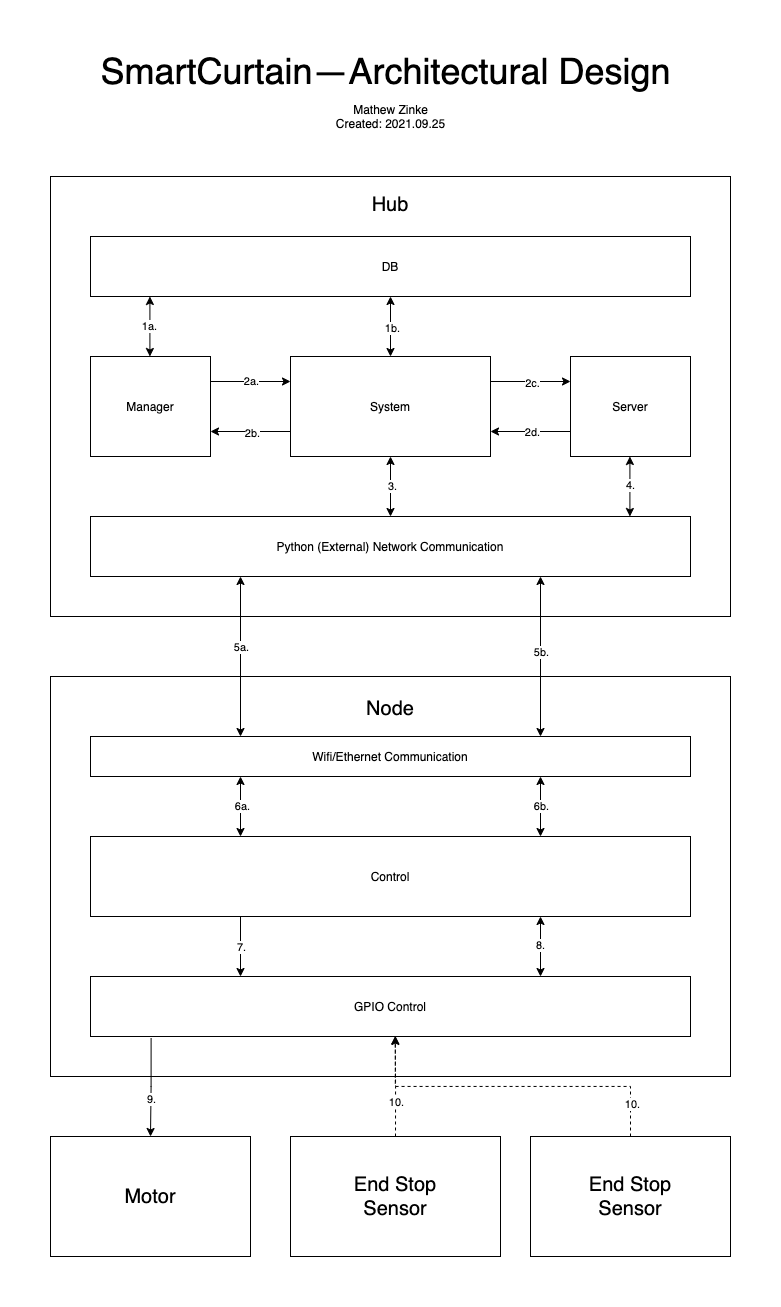

The diagram above was exported from draw.io. Its source (the exported page's mxGraphModel, read from the mxfile embedded in the PNG):
<mxGraphModel dx="1113" dy="659" grid="1" gridSize="10" guides="1" tooltips="1" connect="1" arrows="1" fold="1" page="1" pageScale="1" pageWidth="850" pageHeight="1400" math="0" shadow="0">
  <root>
    <mxCell id="0" />
    <mxCell id="1" parent="0" />
    <mxCell id="MOA6qWEbLU2D4ft4gAKx-1" value="&lt;font style=&quot;font-size: 20px&quot;&gt;Hub&lt;br&gt;&lt;br&gt;&lt;br&gt;&lt;br&gt;&lt;br&gt;&lt;br&gt;&lt;br&gt;&lt;br&gt;&lt;br&gt;&lt;br&gt;&lt;br&gt;&lt;br&gt;&lt;br&gt;&lt;br&gt;&lt;br&gt;&lt;br&gt;&lt;br&gt;&lt;/font&gt;" style="rounded=0;whiteSpace=wrap;html=1;" vertex="1" parent="1">
      <mxGeometry x="85" y="200" width="680" height="440" as="geometry" />
    </mxCell>
    <mxCell id="MOA6qWEbLU2D4ft4gAKx-61" style="edgeStyle=orthogonalEdgeStyle;rounded=0;orthogonalLoop=1;jettySize=auto;html=1;exitX=0;exitY=0.75;exitDx=0;exitDy=0;entryX=1;entryY=0.75;entryDx=0;entryDy=0;" edge="1" parent="1" source="MOA6qWEbLU2D4ft4gAKx-2" target="MOA6qWEbLU2D4ft4gAKx-4">
      <mxGeometry relative="1" as="geometry" />
    </mxCell>
    <mxCell id="MOA6qWEbLU2D4ft4gAKx-79" value="2b." style="edgeLabel;html=1;align=center;verticalAlign=middle;resizable=0;points=[];" vertex="1" connectable="0" parent="MOA6qWEbLU2D4ft4gAKx-61">
      <mxGeometry x="-0.0292" relative="1" as="geometry">
        <mxPoint y="1" as="offset" />
      </mxGeometry>
    </mxCell>
    <mxCell id="MOA6qWEbLU2D4ft4gAKx-62" style="edgeStyle=orthogonalEdgeStyle;rounded=0;orthogonalLoop=1;jettySize=auto;html=1;exitX=1;exitY=0.25;exitDx=0;exitDy=0;entryX=0;entryY=0.25;entryDx=0;entryDy=0;" edge="1" parent="1" source="MOA6qWEbLU2D4ft4gAKx-2" target="MOA6qWEbLU2D4ft4gAKx-3">
      <mxGeometry relative="1" as="geometry" />
    </mxCell>
    <mxCell id="MOA6qWEbLU2D4ft4gAKx-80" value="2c." style="edgeLabel;html=1;align=center;verticalAlign=middle;resizable=0;points=[];" vertex="1" connectable="0" parent="MOA6qWEbLU2D4ft4gAKx-62">
      <mxGeometry x="0.0292" relative="1" as="geometry">
        <mxPoint y="1" as="offset" />
      </mxGeometry>
    </mxCell>
    <mxCell id="MOA6qWEbLU2D4ft4gAKx-2" value="System" style="rounded=0;whiteSpace=wrap;html=1;" vertex="1" parent="1">
      <mxGeometry x="325" y="380" width="200" height="100" as="geometry" />
    </mxCell>
    <mxCell id="MOA6qWEbLU2D4ft4gAKx-63" style="edgeStyle=orthogonalEdgeStyle;rounded=0;orthogonalLoop=1;jettySize=auto;html=1;exitX=0;exitY=0.75;exitDx=0;exitDy=0;entryX=1;entryY=0.75;entryDx=0;entryDy=0;" edge="1" parent="1" source="MOA6qWEbLU2D4ft4gAKx-3" target="MOA6qWEbLU2D4ft4gAKx-2">
      <mxGeometry relative="1" as="geometry" />
    </mxCell>
    <mxCell id="MOA6qWEbLU2D4ft4gAKx-81" value="2d." style="edgeLabel;html=1;align=center;verticalAlign=middle;resizable=0;points=[];" vertex="1" connectable="0" parent="MOA6qWEbLU2D4ft4gAKx-63">
      <mxGeometry x="-0.0292" relative="1" as="geometry">
        <mxPoint as="offset" />
      </mxGeometry>
    </mxCell>
    <mxCell id="MOA6qWEbLU2D4ft4gAKx-3" value="Server" style="rounded=0;whiteSpace=wrap;html=1;" vertex="1" parent="1">
      <mxGeometry x="605" y="380" width="120" height="100" as="geometry" />
    </mxCell>
    <mxCell id="MOA6qWEbLU2D4ft4gAKx-60" style="edgeStyle=orthogonalEdgeStyle;rounded=0;orthogonalLoop=1;jettySize=auto;html=1;exitX=1;exitY=0.25;exitDx=0;exitDy=0;entryX=0;entryY=0.25;entryDx=0;entryDy=0;" edge="1" parent="1" source="MOA6qWEbLU2D4ft4gAKx-4" target="MOA6qWEbLU2D4ft4gAKx-2">
      <mxGeometry relative="1" as="geometry" />
    </mxCell>
    <mxCell id="MOA6qWEbLU2D4ft4gAKx-78" value="2a." style="edgeLabel;html=1;align=center;verticalAlign=middle;resizable=0;points=[];" vertex="1" connectable="0" parent="MOA6qWEbLU2D4ft4gAKx-60">
      <mxGeometry x="0.0083" y="1" relative="1" as="geometry">
        <mxPoint as="offset" />
      </mxGeometry>
    </mxCell>
    <mxCell id="MOA6qWEbLU2D4ft4gAKx-4" value="Manager" style="rounded=0;whiteSpace=wrap;html=1;" vertex="1" parent="1">
      <mxGeometry x="125" y="380" width="120" height="100" as="geometry" />
    </mxCell>
    <mxCell id="MOA6qWEbLU2D4ft4gAKx-5" value="DB" style="rounded=0;whiteSpace=wrap;html=1;" vertex="1" parent="1">
      <mxGeometry x="125" y="260" width="600" height="60" as="geometry" />
    </mxCell>
    <mxCell id="MOA6qWEbLU2D4ft4gAKx-6" value="Python (External) Network Communication" style="rounded=0;whiteSpace=wrap;html=1;" vertex="1" parent="1">
      <mxGeometry x="125" y="540" width="600" height="60" as="geometry" />
    </mxCell>
    <mxCell id="MOA6qWEbLU2D4ft4gAKx-19" value="&lt;font style=&quot;font-size: 20px&quot;&gt;Node&lt;br&gt;&lt;br&gt;&lt;br&gt;&lt;br&gt;&lt;br&gt;&lt;br&gt;&lt;br&gt;&lt;br&gt;&lt;br&gt;&lt;br&gt;&lt;br&gt;&lt;br&gt;&lt;br&gt;&lt;br&gt;&lt;br&gt;&lt;/font&gt;" style="rounded=0;whiteSpace=wrap;html=1;" vertex="1" parent="1">
      <mxGeometry x="85" y="700" width="680" height="400" as="geometry" />
    </mxCell>
    <mxCell id="MOA6qWEbLU2D4ft4gAKx-20" value="Wifi/Ethernet Communication" style="rounded=0;whiteSpace=wrap;html=1;" vertex="1" parent="1">
      <mxGeometry x="125" y="760" width="600" height="40" as="geometry" />
    </mxCell>
    <mxCell id="MOA6qWEbLU2D4ft4gAKx-74" style="edgeStyle=orthogonalEdgeStyle;rounded=0;orthogonalLoop=1;jettySize=auto;html=1;exitX=0.25;exitY=1;exitDx=0;exitDy=0;entryX=0.25;entryY=0;entryDx=0;entryDy=0;" edge="1" parent="1" source="MOA6qWEbLU2D4ft4gAKx-23" target="MOA6qWEbLU2D4ft4gAKx-24">
      <mxGeometry relative="1" as="geometry" />
    </mxCell>
    <mxCell id="MOA6qWEbLU2D4ft4gAKx-88" value="7." style="edgeLabel;html=1;align=center;verticalAlign=middle;resizable=0;points=[];" vertex="1" connectable="0" parent="MOA6qWEbLU2D4ft4gAKx-74">
      <mxGeometry x="0.0167" relative="1" as="geometry">
        <mxPoint as="offset" />
      </mxGeometry>
    </mxCell>
    <mxCell id="MOA6qWEbLU2D4ft4gAKx-23" value="Control" style="rounded=0;whiteSpace=wrap;html=1;" vertex="1" parent="1">
      <mxGeometry x="125" y="860" width="600" height="80" as="geometry" />
    </mxCell>
    <mxCell id="MOA6qWEbLU2D4ft4gAKx-24" value="GPIO Control" style="rounded=0;whiteSpace=wrap;html=1;" vertex="1" parent="1">
      <mxGeometry x="125" y="1000" width="600" height="60" as="geometry" />
    </mxCell>
    <mxCell id="MOA6qWEbLU2D4ft4gAKx-68" style="edgeStyle=orthogonalEdgeStyle;rounded=0;orthogonalLoop=1;jettySize=auto;html=1;exitX=0.101;exitY=1.028;exitDx=0;exitDy=0;exitPerimeter=0;" edge="1" parent="1" source="MOA6qWEbLU2D4ft4gAKx-24">
      <mxGeometry relative="1" as="geometry">
        <mxPoint x="185" y="1061" as="sourcePoint" />
        <mxPoint x="185" y="1160" as="targetPoint" />
      </mxGeometry>
    </mxCell>
    <mxCell id="MOA6qWEbLU2D4ft4gAKx-90" value="9." style="edgeLabel;html=1;align=center;verticalAlign=middle;resizable=0;points=[];" vertex="1" connectable="0" parent="MOA6qWEbLU2D4ft4gAKx-68">
      <mxGeometry x="0.2349" relative="1" as="geometry">
        <mxPoint as="offset" />
      </mxGeometry>
    </mxCell>
    <mxCell id="MOA6qWEbLU2D4ft4gAKx-29" value="&lt;font style=&quot;font-size: 20px&quot;&gt;Motor&lt;/font&gt;" style="rounded=0;whiteSpace=wrap;html=1;" vertex="1" parent="1">
      <mxGeometry x="85" y="1160" width="200" height="120" as="geometry" />
    </mxCell>
    <mxCell id="MOA6qWEbLU2D4ft4gAKx-69" style="edgeStyle=orthogonalEdgeStyle;rounded=0;orthogonalLoop=1;jettySize=auto;html=1;exitX=0.5;exitY=0;exitDx=0;exitDy=0;entryX=0.508;entryY=1;entryDx=0;entryDy=0;entryPerimeter=0;dashed=1;" edge="1" parent="1" source="MOA6qWEbLU2D4ft4gAKx-30" target="MOA6qWEbLU2D4ft4gAKx-24">
      <mxGeometry relative="1" as="geometry" />
    </mxCell>
    <mxCell id="MOA6qWEbLU2D4ft4gAKx-92" value="10." style="edgeLabel;html=1;align=center;verticalAlign=middle;resizable=0;points=[];" vertex="1" connectable="0" parent="MOA6qWEbLU2D4ft4gAKx-69">
      <mxGeometry x="-0.3278" relative="1" as="geometry">
        <mxPoint as="offset" />
      </mxGeometry>
    </mxCell>
    <mxCell id="MOA6qWEbLU2D4ft4gAKx-30" value="&lt;span style=&quot;font-size: 20px&quot;&gt;End Stop&lt;br&gt;Sensor&lt;br&gt;&lt;/span&gt;" style="rounded=0;whiteSpace=wrap;html=1;" vertex="1" parent="1">
      <mxGeometry x="325" y="1160" width="210" height="120" as="geometry" />
    </mxCell>
    <mxCell id="MOA6qWEbLU2D4ft4gAKx-70" style="edgeStyle=orthogonalEdgeStyle;rounded=0;orthogonalLoop=1;jettySize=auto;html=1;exitX=0.5;exitY=0;exitDx=0;exitDy=0;dashed=1;entryX=0.508;entryY=0.989;entryDx=0;entryDy=0;entryPerimeter=0;" edge="1" parent="1" source="MOA6qWEbLU2D4ft4gAKx-31" target="MOA6qWEbLU2D4ft4gAKx-24">
      <mxGeometry relative="1" as="geometry">
        <mxPoint x="429" y="1059" as="targetPoint" />
      </mxGeometry>
    </mxCell>
    <mxCell id="MOA6qWEbLU2D4ft4gAKx-93" value="10." style="edgeLabel;html=1;align=center;verticalAlign=middle;resizable=0;points=[];" vertex="1" connectable="0" parent="MOA6qWEbLU2D4ft4gAKx-70">
      <mxGeometry x="-0.8045" y="-1" relative="1" as="geometry">
        <mxPoint as="offset" />
      </mxGeometry>
    </mxCell>
    <mxCell id="MOA6qWEbLU2D4ft4gAKx-31" value="&lt;span style=&quot;font-size: 20px&quot;&gt;End Stop&lt;br&gt;Sensor&lt;br&gt;&lt;/span&gt;" style="rounded=0;whiteSpace=wrap;html=1;" vertex="1" parent="1">
      <mxGeometry x="565" y="1160" width="200" height="120" as="geometry" />
    </mxCell>
    <mxCell id="MOA6qWEbLU2D4ft4gAKx-57" value="" style="endArrow=classic;startArrow=classic;html=1;exitX=0.5;exitY=1;exitDx=0;exitDy=0;entryX=0.5;entryY=0;entryDx=0;entryDy=0;" edge="1" parent="1" source="MOA6qWEbLU2D4ft4gAKx-2" target="MOA6qWEbLU2D4ft4gAKx-6">
      <mxGeometry width="50" height="50" relative="1" as="geometry">
        <mxPoint x="485" y="470" as="sourcePoint" />
        <mxPoint x="535" y="420" as="targetPoint" />
      </mxGeometry>
    </mxCell>
    <mxCell id="MOA6qWEbLU2D4ft4gAKx-82" value="3." style="edgeLabel;html=1;align=center;verticalAlign=middle;resizable=0;points=[];" vertex="1" connectable="0" parent="MOA6qWEbLU2D4ft4gAKx-57">
      <mxGeometry x="-0.0389" y="1" relative="1" as="geometry">
        <mxPoint as="offset" />
      </mxGeometry>
    </mxCell>
    <mxCell id="MOA6qWEbLU2D4ft4gAKx-58" value="" style="endArrow=classic;startArrow=classic;html=1;exitX=0.5;exitY=1;exitDx=0;exitDy=0;entryX=0.5;entryY=0;entryDx=0;entryDy=0;" edge="1" parent="1" source="MOA6qWEbLU2D4ft4gAKx-5" target="MOA6qWEbLU2D4ft4gAKx-2">
      <mxGeometry width="50" height="50" relative="1" as="geometry">
        <mxPoint x="485" y="470" as="sourcePoint" />
        <mxPoint x="535" y="420" as="targetPoint" />
      </mxGeometry>
    </mxCell>
    <mxCell id="MOA6qWEbLU2D4ft4gAKx-77" value="1b." style="edgeLabel;html=1;align=center;verticalAlign=middle;resizable=0;points=[];" vertex="1" connectable="0" parent="MOA6qWEbLU2D4ft4gAKx-58">
      <mxGeometry x="0.0722" y="1" relative="1" as="geometry">
        <mxPoint as="offset" />
      </mxGeometry>
    </mxCell>
    <mxCell id="MOA6qWEbLU2D4ft4gAKx-59" value="" style="endArrow=classic;startArrow=classic;html=1;exitX=0.5;exitY=1;exitDx=0;exitDy=0;entryX=0.5;entryY=0;entryDx=0;entryDy=0;" edge="1" parent="1">
      <mxGeometry width="50" height="50" relative="1" as="geometry">
        <mxPoint x="184.41" y="320" as="sourcePoint" />
        <mxPoint x="184.41" y="380" as="targetPoint" />
      </mxGeometry>
    </mxCell>
    <mxCell id="MOA6qWEbLU2D4ft4gAKx-76" value="1a." style="edgeLabel;html=1;align=center;verticalAlign=middle;resizable=0;points=[];" vertex="1" connectable="0" parent="MOA6qWEbLU2D4ft4gAKx-59">
      <mxGeometry x="-0.0389" y="-1" relative="1" as="geometry">
        <mxPoint as="offset" />
      </mxGeometry>
    </mxCell>
    <mxCell id="MOA6qWEbLU2D4ft4gAKx-64" value="" style="endArrow=classic;startArrow=classic;html=1;exitX=0.5;exitY=1;exitDx=0;exitDy=0;entryX=0.5;entryY=0;entryDx=0;entryDy=0;" edge="1" parent="1">
      <mxGeometry width="50" height="50" relative="1" as="geometry">
        <mxPoint x="664.41" y="480" as="sourcePoint" />
        <mxPoint x="664.41" y="540" as="targetPoint" />
      </mxGeometry>
    </mxCell>
    <mxCell id="MOA6qWEbLU2D4ft4gAKx-83" value="4." style="edgeLabel;html=1;align=center;verticalAlign=middle;resizable=0;points=[];" vertex="1" connectable="0" parent="MOA6qWEbLU2D4ft4gAKx-64">
      <mxGeometry x="-0.0667" relative="1" as="geometry">
        <mxPoint as="offset" />
      </mxGeometry>
    </mxCell>
    <mxCell id="MOA6qWEbLU2D4ft4gAKx-66" value="" style="endArrow=classic;startArrow=classic;html=1;exitX=0.75;exitY=0;exitDx=0;exitDy=0;" edge="1" parent="1" source="MOA6qWEbLU2D4ft4gAKx-20">
      <mxGeometry width="50" height="50" relative="1" as="geometry">
        <mxPoint x="575" y="740" as="sourcePoint" />
        <mxPoint x="575" y="600" as="targetPoint" />
      </mxGeometry>
    </mxCell>
    <mxCell id="MOA6qWEbLU2D4ft4gAKx-85" value="5b." style="edgeLabel;html=1;align=center;verticalAlign=middle;resizable=0;points=[];" vertex="1" connectable="0" parent="MOA6qWEbLU2D4ft4gAKx-66">
      <mxGeometry x="0.0562" relative="1" as="geometry">
        <mxPoint as="offset" />
      </mxGeometry>
    </mxCell>
    <mxCell id="MOA6qWEbLU2D4ft4gAKx-67" value="" style="endArrow=classic;startArrow=classic;html=1;exitX=0.25;exitY=0;exitDx=0;exitDy=0;" edge="1" parent="1" source="MOA6qWEbLU2D4ft4gAKx-20">
      <mxGeometry width="50" height="50" relative="1" as="geometry">
        <mxPoint x="275" y="730" as="sourcePoint" />
        <mxPoint x="275" y="600" as="targetPoint" />
      </mxGeometry>
    </mxCell>
    <mxCell id="MOA6qWEbLU2D4ft4gAKx-84" value="5a." style="edgeLabel;html=1;align=center;verticalAlign=middle;resizable=0;points=[];" vertex="1" connectable="0" parent="MOA6qWEbLU2D4ft4gAKx-67">
      <mxGeometry x="0.1187" relative="1" as="geometry">
        <mxPoint as="offset" />
      </mxGeometry>
    </mxCell>
    <mxCell id="MOA6qWEbLU2D4ft4gAKx-72" value="" style="endArrow=classic;startArrow=classic;html=1;entryX=0.25;entryY=1;entryDx=0;entryDy=0;" edge="1" parent="1" target="MOA6qWEbLU2D4ft4gAKx-20">
      <mxGeometry width="50" height="50" relative="1" as="geometry">
        <mxPoint x="275" y="860" as="sourcePoint" />
        <mxPoint x="495" y="810" as="targetPoint" />
      </mxGeometry>
    </mxCell>
    <mxCell id="MOA6qWEbLU2D4ft4gAKx-86" value="6a." style="edgeLabel;html=1;align=center;verticalAlign=middle;resizable=0;points=[];" vertex="1" connectable="0" parent="MOA6qWEbLU2D4ft4gAKx-72">
      <mxGeometry x="0.0111" y="-1" relative="1" as="geometry">
        <mxPoint as="offset" />
      </mxGeometry>
    </mxCell>
    <mxCell id="MOA6qWEbLU2D4ft4gAKx-73" value="" style="endArrow=classic;startArrow=classic;html=1;entryX=0.25;entryY=1;entryDx=0;entryDy=0;" edge="1" parent="1">
      <mxGeometry width="50" height="50" relative="1" as="geometry">
        <mxPoint x="575" y="860" as="sourcePoint" />
        <mxPoint x="574.9999999999995" y="800" as="targetPoint" />
      </mxGeometry>
    </mxCell>
    <mxCell id="MOA6qWEbLU2D4ft4gAKx-87" value="6b." style="edgeLabel;html=1;align=center;verticalAlign=middle;resizable=0;points=[];" vertex="1" connectable="0" parent="MOA6qWEbLU2D4ft4gAKx-73">
      <mxGeometry x="0.0389" relative="1" as="geometry">
        <mxPoint as="offset" />
      </mxGeometry>
    </mxCell>
    <mxCell id="MOA6qWEbLU2D4ft4gAKx-94" value="8." style="endArrow=classic;startArrow=classic;html=1;entryX=0.75;entryY=1;entryDx=0;entryDy=0;exitX=0.75;exitY=0;exitDx=0;exitDy=0;" edge="1" parent="1" source="MOA6qWEbLU2D4ft4gAKx-24" target="MOA6qWEbLU2D4ft4gAKx-23">
      <mxGeometry width="50" height="50" relative="1" as="geometry">
        <mxPoint x="495" y="980" as="sourcePoint" />
        <mxPoint x="545" y="930" as="targetPoint" />
      </mxGeometry>
    </mxCell>
    <mxCell id="MOA6qWEbLU2D4ft4gAKx-95" value="&lt;font style=&quot;font-size: 36px&quot;&gt;SmartCurtain—Architectural Design&amp;nbsp;&lt;/font&gt;" style="text;html=1;align=center;verticalAlign=middle;resizable=0;points=[];autosize=1;strokeColor=none;fillColor=none;" vertex="1" parent="1">
      <mxGeometry x="125" y="80" width="600" height="30" as="geometry" />
    </mxCell>
    <mxCell id="MOA6qWEbLU2D4ft4gAKx-96" value="Mathew Zinke&lt;br&gt;Created: 2021.09.25" style="text;html=1;align=center;verticalAlign=middle;resizable=0;points=[];autosize=1;strokeColor=none;fillColor=none;" vertex="1" parent="1">
      <mxGeometry x="365" y="125" width="120" height="30" as="geometry" />
    </mxCell>
  </root>
</mxGraphModel>